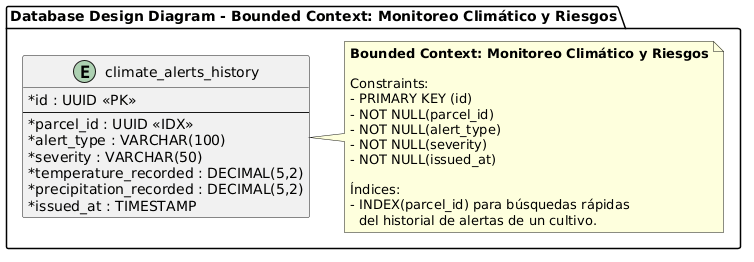

The diagram above was rendered by PlantUML. Its source (embedded in the PNG):
@startuml
skinparam linetype ortho
skinparam backgroundColor #FFFFFF
skinparam classAttributeIconSize 0

package "Database Design Diagram - Bounded Context: Monitoreo Climático y Riesgos" {

    entity "climate_alerts_history" as ca {
      * id : UUID <<PK>>
      --
      * parcel_id : UUID <<IDX>>
      * alert_type : VARCHAR(100)
      * severity : VARCHAR(50)
      * temperature_recorded : DECIMAL(5,2)
      * precipitation_recorded : DECIMAL(5,2)
      * issued_at : TIMESTAMP
    }

    note right of ca
      **Bounded Context: Monitoreo Climático y Riesgos**
      
      Constraints:
      - PRIMARY KEY (id)
      - NOT NULL(parcel_id)
      - NOT NULL(alert_type)
      - NOT NULL(severity)
      - NOT NULL(issued_at)
      
      Índices:
      - INDEX(parcel_id) para búsquedas rápidas 
        del historial de alertas de un cultivo.
    end note
}
@enduml